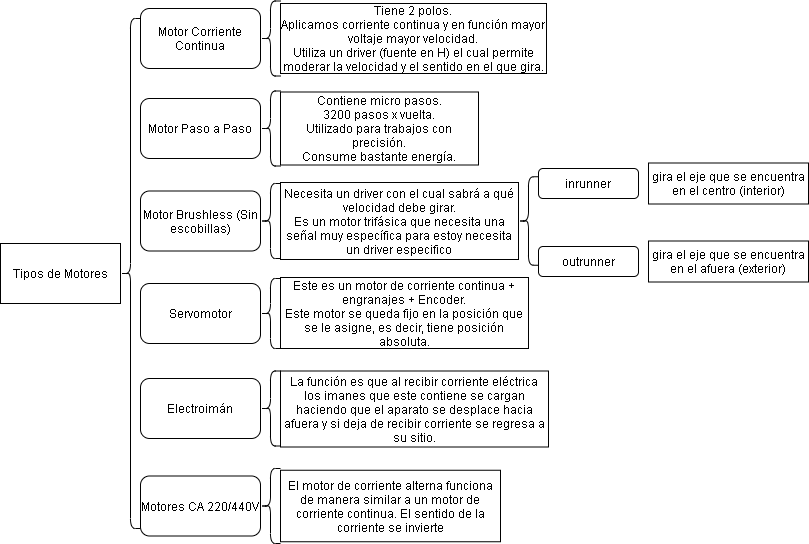

The diagram above was exported from draw.io. Its source (the exported page's mxGraphModel, read from the mxfile embedded in the PNG):
<mxGraphModel dx="378" dy="478" grid="1" gridSize="10" guides="1" tooltips="1" connect="1" arrows="1" fold="1" page="1" pageScale="1" pageWidth="827" pageHeight="583" math="0" shadow="0">
  <root>
    <mxCell id="0" />
    <mxCell id="1" parent="0" />
    <mxCell id="2" value="" style="shape=curlyBracket;whiteSpace=wrap;html=1;rounded=1;" vertex="1" parent="1">
      <mxGeometry x="132" y="34" width="20" height="510" as="geometry" />
    </mxCell>
    <mxCell id="3" value="Tipos de Motores" style="rounded=0;whiteSpace=wrap;html=1;" vertex="1" parent="1">
      <mxGeometry x="12" y="259" width="120" height="60" as="geometry" />
    </mxCell>
    <mxCell id="4" value="Motor Corriente Continua" style="rounded=1;whiteSpace=wrap;html=1;" vertex="1" parent="1">
      <mxGeometry x="152" y="24" width="120" height="60" as="geometry" />
    </mxCell>
    <mxCell id="5" value="Motor Paso a Paso" style="rounded=1;whiteSpace=wrap;html=1;" vertex="1" parent="1">
      <mxGeometry x="152" y="114" width="120" height="60" as="geometry" />
    </mxCell>
    <mxCell id="6" value="Motor Brushless (Sin escobillas)" style="rounded=1;whiteSpace=wrap;html=1;" vertex="1" parent="1">
      <mxGeometry x="152" y="206.5" width="120" height="60" as="geometry" />
    </mxCell>
    <mxCell id="7" value="" style="shape=curlyBracket;whiteSpace=wrap;html=1;rounded=1;size=0.5;" vertex="1" parent="1">
      <mxGeometry x="272" y="484" width="20" height="75" as="geometry" />
    </mxCell>
    <mxCell id="8" value="" style="shape=curlyBracket;whiteSpace=wrap;html=1;rounded=1;size=0.5;" vertex="1" parent="1">
      <mxGeometry x="272" y="386.5" width="20" height="75" as="geometry" />
    </mxCell>
    <mxCell id="9" value="" style="shape=curlyBracket;whiteSpace=wrap;html=1;rounded=1;size=0.5;" vertex="1" parent="1">
      <mxGeometry x="272" y="294" width="20" height="70" as="geometry" />
    </mxCell>
    <mxCell id="10" value="Servomotor" style="rounded=1;whiteSpace=wrap;html=1;" vertex="1" parent="1">
      <mxGeometry x="152" y="299" width="120" height="60" as="geometry" />
    </mxCell>
    <mxCell id="11" value="Electroimán" style="rounded=1;whiteSpace=wrap;html=1;" vertex="1" parent="1">
      <mxGeometry x="152" y="394" width="120" height="60" as="geometry" />
    </mxCell>
    <mxCell id="12" value="Motores CA 220/440V" style="rounded=1;whiteSpace=wrap;html=1;" vertex="1" parent="1">
      <mxGeometry x="152" y="491.5" width="120" height="60" as="geometry" />
    </mxCell>
    <mxCell id="14" value="" style="shape=curlyBracket;whiteSpace=wrap;html=1;rounded=1;size=0.5;" vertex="1" parent="1">
      <mxGeometry x="272" y="199" width="20" height="75" as="geometry" />
    </mxCell>
    <mxCell id="15" value="" style="shape=curlyBracket;whiteSpace=wrap;html=1;rounded=1;size=0.5;" vertex="1" parent="1">
      <mxGeometry x="272" y="106.5" width="20" height="75" as="geometry" />
    </mxCell>
    <mxCell id="16" value="" style="shape=curlyBracket;whiteSpace=wrap;html=1;rounded=1;size=0.5;" vertex="1" parent="1">
      <mxGeometry x="272" y="16.5" width="20" height="75" as="geometry" />
    </mxCell>
    <mxCell id="17" value="&lt;div&gt;Tiene 2 polos.&lt;/div&gt;&lt;div&gt;Aplicamos corriente continua y en función mayor voltaje mayor velocidad.&lt;/div&gt;&lt;div&gt;Utiliza un driver (fuente en H) el cual permite moderar la velocidad y el sentido en el que gira.&lt;/div&gt;" style="rounded=0;whiteSpace=wrap;html=1;" vertex="1" parent="1">
      <mxGeometry x="292" y="19" width="266" height="70" as="geometry" />
    </mxCell>
    <mxCell id="18" value="&lt;div&gt;Contiene micro pasos.&lt;/div&gt;&lt;div&gt;3200 pasos x vuelta.&lt;/div&gt;&lt;div&gt;Utilizado para trabajos con precisión.&lt;/div&gt;&lt;div&gt;Consume bastante energía.&lt;/div&gt;" style="rounded=0;whiteSpace=wrap;html=1;" vertex="1" parent="1">
      <mxGeometry x="292" y="107.5" width="198" height="73" as="geometry" />
    </mxCell>
    <mxCell id="19" value="&lt;div&gt;Necesita un driver con el cual sabrá a qué velocidad debe girar.&lt;/div&gt;&lt;div&gt;Es un motor trifásica que necesita una señal muy específica para estoy necesita un driver especifico&lt;/div&gt;" style="rounded=0;whiteSpace=wrap;html=1;" vertex="1" parent="1">
      <mxGeometry x="292" y="198" width="238" height="77" as="geometry" />
    </mxCell>
    <mxCell id="20" value="" style="shape=curlyBracket;whiteSpace=wrap;html=1;rounded=1;size=0.5;" vertex="1" parent="1">
      <mxGeometry x="530" y="192.25" width="20" height="88.5" as="geometry" />
    </mxCell>
    <mxCell id="21" value="inrunner" style="rounded=1;whiteSpace=wrap;html=1;" vertex="1" parent="1">
      <mxGeometry x="550" y="184" width="100" height="30" as="geometry" />
    </mxCell>
    <mxCell id="22" value="outrunner" style="rounded=1;whiteSpace=wrap;html=1;" vertex="1" parent="1">
      <mxGeometry x="550" y="262" width="100" height="30" as="geometry" />
    </mxCell>
    <mxCell id="23" value="gira el eje que se encuentra en el centro (interior)" style="rounded=0;whiteSpace=wrap;html=1;" vertex="1" parent="1">
      <mxGeometry x="660" y="178.5" width="160" height="41" as="geometry" />
    </mxCell>
    <mxCell id="24" value="gira el eje que se encuentra en el afuera (exterior)" style="rounded=0;whiteSpace=wrap;html=1;" vertex="1" parent="1">
      <mxGeometry x="660" y="256.5" width="160" height="41" as="geometry" />
    </mxCell>
    <mxCell id="25" value="&lt;div&gt;Este es un motor de corriente continua + engranajes + Encoder.&lt;/div&gt;&lt;div&gt;Este motor se queda fijo en la posición que se le asigne, es decir, tiene posición absoluta.&lt;/div&gt;" style="rounded=0;whiteSpace=wrap;html=1;" vertex="1" parent="1">
      <mxGeometry x="292" y="293" width="248" height="71" as="geometry" />
    </mxCell>
    <mxCell id="26" value="La función es que al recibir corriente eléctrica los imanes que este contiene se cargan haciendo que el aparato se desplace hacia afuera y si deja de recibir corriente se regresa a su sitio." style="rounded=0;whiteSpace=wrap;html=1;" vertex="1" parent="1">
      <mxGeometry x="292" y="386.5" width="268" height="76" as="geometry" />
    </mxCell>
    <mxCell id="27" value="El motor de corriente alterna funciona de manera similar a un motor de corriente continua. El sentido de la corriente se invierte" style="rounded=0;whiteSpace=wrap;html=1;" vertex="1" parent="1">
      <mxGeometry x="292" y="485.75" width="220" height="71.5" as="geometry" />
    </mxCell>
  </root>
</mxGraphModel>